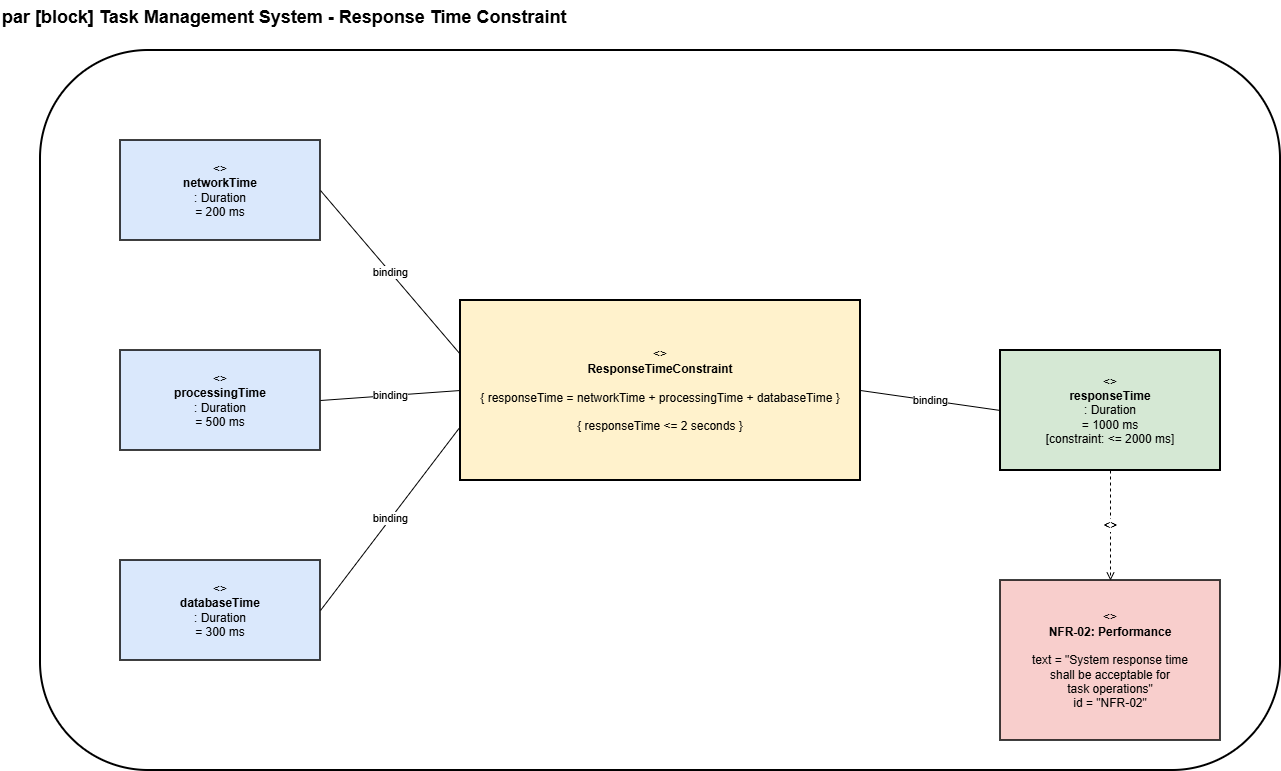

The diagram above was exported from draw.io. Its source (the exported page's mxGraphModel, read from the mxfile embedded in the PNG):
<mxGraphModel dx="1414" dy="777" grid="1" gridSize="10" guides="1" tooltips="1" connect="1" arrows="1" fold="1" page="1" pageScale="1" pageWidth="1400" pageHeight="900" math="0" shadow="0">
  <root>
    <mxCell id="0" />
    <mxCell id="1" parent="0" />
    <mxCell id="title" parent="1" style="text;html=1;fontSize=18;fontStyle=1;align=left" value="par [block] Task Management System - Response Time Constraint" vertex="1">
      <mxGeometry height="30" width="700" x="40" y="20" as="geometry" />
    </mxCell>
    <mxCell id="boundary" parent="1" style="rounded=1;whiteSpace=wrap;html=1;verticalAlign=top;strokeWidth=2;fillColor=none" value="" vertex="1">
      <mxGeometry height="720" width="1240" x="80" y="70" as="geometry" />
    </mxCell>
    <mxCell id="constraint" parent="1" style="rounded=0;whiteSpace=wrap;html=1;align=center;verticalAlign=middle;fillColor=#fff2cc;strokeWidth=2;fontSize=12" value="&lt;&lt;constraint&gt;&gt;&#10;&lt;b&gt;ResponseTimeConstraint&lt;/b&gt;&#10;&#10;{ responseTime = networkTime + processingTime + databaseTime }&#10;&#10;{ responseTime &amp;lt;= 2 seconds }" vertex="1">
      <mxGeometry height="180" width="400" x="500" y="320" as="geometry" />
    </mxCell>
    <mxCell id="p1" parent="1" style="rounded=0;whiteSpace=wrap;html=1;align=center;verticalAlign=middle;fillColor=#dae8fc;strokeWidth=1.5" value="&lt;&lt;value property&gt;&gt;&#10;&lt;b&gt;networkTime&lt;/b&gt;&#10;: Duration&#10;= 200 ms" vertex="1">
      <mxGeometry height="100" width="200" x="160" y="160" as="geometry" />
    </mxCell>
    <mxCell id="p2" parent="1" style="rounded=0;whiteSpace=wrap;html=1;align=center;verticalAlign=middle;fillColor=#dae8fc;strokeWidth=1.5" value="&lt;&lt;value property&gt;&gt;&#10;&lt;b&gt;processingTime&lt;/b&gt;&#10;: Duration&#10;= 500 ms" vertex="1">
      <mxGeometry height="100" width="200" x="160" y="370" as="geometry" />
    </mxCell>
    <mxCell id="p3" parent="1" style="rounded=0;whiteSpace=wrap;html=1;align=center;verticalAlign=middle;fillColor=#dae8fc;strokeWidth=1.5" value="&lt;&lt;value property&gt;&gt;&#10;&lt;b&gt;databaseTime&lt;/b&gt;&#10;: Duration&#10;= 300 ms" vertex="1">
      <mxGeometry height="100" width="200" x="160" y="580" as="geometry" />
    </mxCell>
    <mxCell id="p4" parent="1" style="rounded=0;whiteSpace=wrap;html=1;align=center;verticalAlign=middle;fillColor=#d5e8d4;strokeWidth=2" value="&lt;&lt;value property&gt;&gt;&#10;&lt;b&gt;responseTime&lt;/b&gt;&#10;: Duration&#10;= 1000 ms&#10;[constraint: &amp;lt;= 2000 ms]" vertex="1">
      <mxGeometry height="120" width="220" x="1040" y="370" as="geometry" />
    </mxCell>
    <mxCell id="req" parent="1" style="rounded=0;whiteSpace=wrap;html=1;align=center;verticalAlign=middle;fillColor=#f8cecc;strokeWidth=1.5" value="&lt;&lt;requirement&gt;&gt;&#10;&lt;b&gt;NFR-02: Performance&lt;/b&gt;&#10;&#10;text = &quot;System response time&#10;shall be acceptable for&#10;task operations&quot;&#10;id = &quot;NFR-02&quot;" vertex="1">
      <mxGeometry height="160" width="220" x="1040" y="600" as="geometry" />
    </mxCell>
    <mxCell id="e1" edge="1" parent="1" source="p1" style="endArrow=none;html=1;exitX=1;exitY=0.5;entryX=0;entryY=0.3;fontSize=11" target="constraint" value="binding">
      <mxGeometry relative="1" as="geometry" />
    </mxCell>
    <mxCell id="e2" edge="1" parent="1" source="p2" style="endArrow=none;html=1;exitX=1;exitY=0.5;entryX=0;entryY=0.5;fontSize=11" target="constraint" value="binding">
      <mxGeometry relative="1" as="geometry" />
    </mxCell>
    <mxCell id="e3" edge="1" parent="1" source="p3" style="endArrow=none;html=1;exitX=1;exitY=0.5;entryX=0;entryY=0.7;fontSize=11" target="constraint" value="binding">
      <mxGeometry relative="1" as="geometry" />
    </mxCell>
    <mxCell id="e4" edge="1" parent="1" source="constraint" style="endArrow=none;html=1;exitX=1;exitY=0.5;entryX=0;entryY=0.5;fontSize=11" target="p4" value="binding">
      <mxGeometry relative="1" as="geometry" />
    </mxCell>
    <mxCell id="e5" edge="1" parent="1" source="p4" style="dashed=1;endArrow=open;html=1;exitX=0.5;exitY=1;entryX=0.5;entryY=0;fontSize=11;fontStyle=1" target="req" value="&lt;&lt;satisfy&gt;&gt;">
      <mxGeometry relative="1" as="geometry" />
    </mxCell>
  </root>
</mxGraphModel>